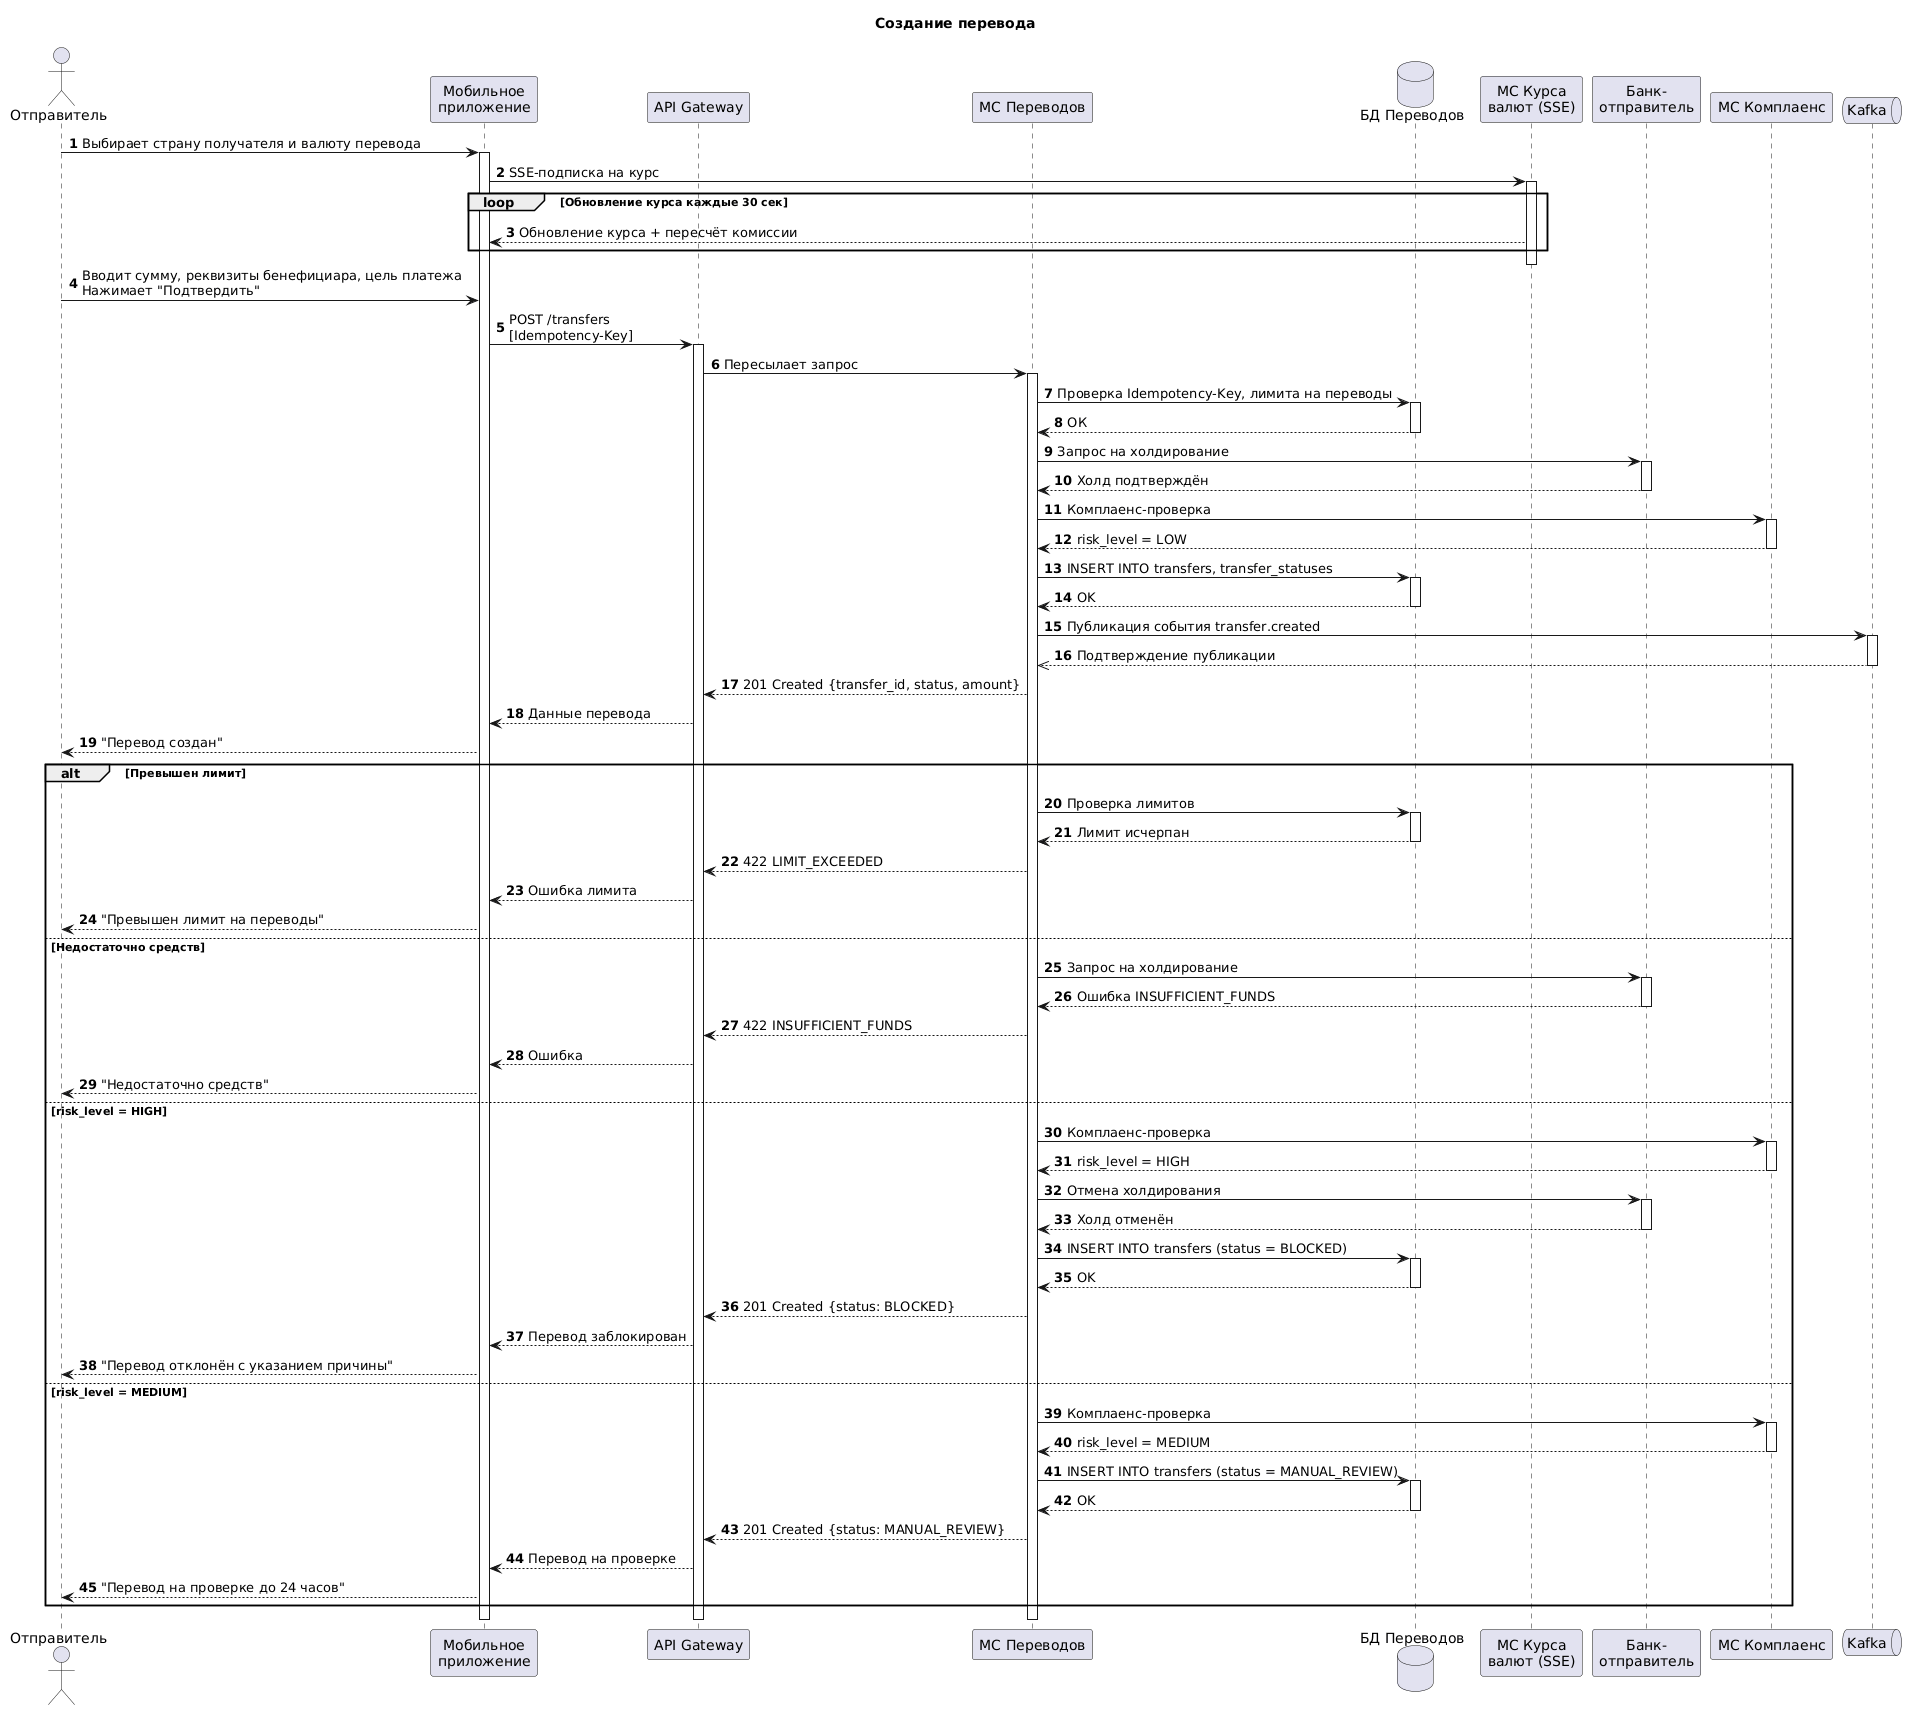

The diagram above was rendered by PlantUML. Its source (embedded in the PNG):
@startuml
title: Создание перевода 

actor "Отправитель" as User
participant "Мобильное\nприложение" as App
participant "API Gateway" as GW
participant "МС Переводов" as Transfer
database "БД Переводов" as DB
participant "МС Курса\nвалют (SSE)" as FX
participant "Банк-\nотправитель" as Bank
participant "МС Комплаенс" as AML
queue "Kafka" as Kafka

autonumber

User -> App : Выбирает страну получателя и валюту перевода
activate App
App -> FX : SSE-подписка на курс 
activate FX

loop Обновление курса каждые 30 сек
    FX --> App : Обновление курса + пересчёт комиссии
end

deactivate FX

User -> App : Вводит сумму, реквизиты бенефициара, цель платежа\nНажимает "Подтвердить"
App -> GW : POST /transfers\n[Idempotency-Key]
activate GW
GW -> Transfer : Пересылает запрос
activate Transfer

Transfer -> DB : Проверка Idempotency-Key, лимита на переводы
activate DB
DB --> Transfer : ОК
deactivate DB

Transfer -> Bank : Запрос на холдирование 
activate Bank
Bank --> Transfer : Холд подтверждён
deactivate Bank

Transfer -> AML : Комплаенс-проверка 
activate AML
AML --> Transfer : risk_level = LOW
deactivate AML

Transfer -> DB : INSERT INTO transfers, transfer_statuses
activate DB
DB --> Transfer : OK
deactivate DB

Transfer -> Kafka : Публикация события transfer.created
activate Kafka
Kafka -->> Transfer : Подтверждение публикации
deactivate Kafka

Transfer --> GW : 201 Created {transfer_id, status, amount}
GW --> App : Данные перевода
App --> User : "Перевод создан"

alt Превышен лимит 
    Transfer -> DB : Проверка лимитов
    activate DB
    DB --> Transfer : Лимит исчерпан
    deactivate DB
    Transfer --> GW : 422 LIMIT_EXCEEDED
    GW --> App : Ошибка лимита
    App --> User : "Превышен лимит на переводы"
else Недостаточно средств 
    Transfer -> Bank : Запрос на холдирование
    activate Bank
    Bank --> Transfer : Ошибка INSUFFICIENT_FUNDS
    deactivate Bank
    Transfer --> GW : 422 INSUFFICIENT_FUNDS
    GW --> App : Ошибка
    App --> User : "Недостаточно средств"
else risk_level = HIGH 
    Transfer -> AML : Комплаенс-проверка
    activate AML
    AML --> Transfer : risk_level = HIGH
    deactivate AML
    Transfer -> Bank : Отмена холдирования
    activate Bank
    Bank --> Transfer : Холд отменён
    deactivate Bank
    Transfer -> DB : INSERT INTO transfers (status = BLOCKED)
    activate DB
    DB --> Transfer : OK
    deactivate DB
    Transfer --> GW : 201 Created {status: BLOCKED}
    GW --> App : Перевод заблокирован
    App --> User : "Перевод отклонён c указанием причины"
else risk_level = MEDIUM 
    Transfer -> AML : Комплаенс-проверка
    activate AML
    AML --> Transfer : risk_level = MEDIUM
    deactivate AML
    Transfer -> DB : INSERT INTO transfers (status = MANUAL_REVIEW)
    activate DB
    DB --> Transfer : OK
    deactivate DB
    Transfer --> GW : 201 Created {status: MANUAL_REVIEW}
    GW --> App : Перевод на проверке
    App --> User : "Перевод на проверке до 24 часов"
end
deactivate Transfer
deactivate GW
deactivate App
@enduml